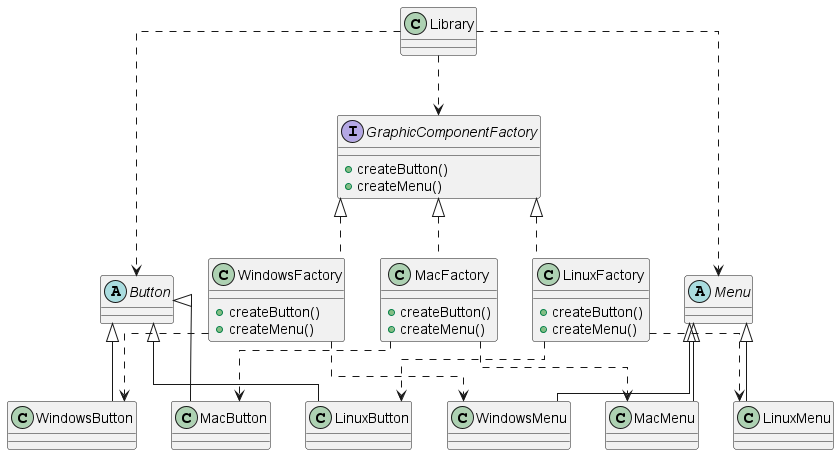

The diagram above was rendered by PlantUML. Its source (embedded in the PNG):
@startUML
skinparam linetype ortho

class Library{
}

interface GraphicComponentFactory{
	+createButton()
	+createMenu()
}

class LinuxFactory{
	+createButton()
    +createMenu()

}

class MacFactory{
	+createButton()
    +createMenu()

}

class WindowsFactory{
    +createButton()
    +createMenu()
}

GraphicComponentFactory <|.. LinuxFactory
GraphicComponentFactory <|.. MacFactory
GraphicComponentFactory <|.. WindowsFactory

Library ..> GraphicComponentFactory

abstract class Button{
}

class LinuxButton{
}

class MacButton{
}

class WindowsButton{
}

Button <|-- LinuxButton
Button <|-- MacButton
Button <|-- WindowsButton


abstract class Menu{
}

class LinuxMenu{
}

class MacMenu{
}

class WindowsMenu{
}

Menu <|-- LinuxMenu
Menu <|-- MacMenu
Menu <|-- WindowsMenu


Library ..> Menu
Library ..> Button


LinuxFactory ..> LinuxButton
LinuxFactory ..> LinuxMenu


MacFactory ..> MacButton
MacFactory ..> MacMenu

WindowsFactory ..> WindowsButton
WindowsFactory ..> WindowsMenu

@endUML